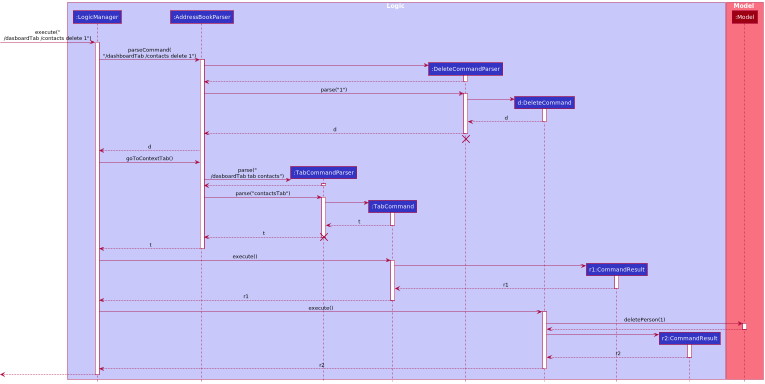

The diagram above was rendered by PlantUML. Its source (embedded in the PNG):
@startuml
!include style.puml

box Logic LOGIC_COLOR_T1
participant ":LogicManager" as LogicManager LOGIC_COLOR
participant ":AddressBookParser" as AddressBookParser LOGIC_COLOR
participant ":TabCommandParser" as TabCommandParser LOGIC_COLOR
participant ":TabCommand" as TabCommand LOGIC_COLOR
participant ":DeleteCommandParser" as DeleteCommandParser LOGIC_COLOR
participant "d:DeleteCommand" as DeleteCommand LOGIC_COLOR
participant "r1:CommandResult" as CommandResult1 LOGIC_COLOR
participant "r2:CommandResult" as CommandResult2 LOGIC_COLOR
end box

box Model MODEL_COLOR_T1
participant ":Model" as Model MODEL_COLOR
end box

[-> LogicManager : execute("\n/dasboardTab /contacts delete 1")
activate LogicManager

LogicManager -> AddressBookParser : parseCommand(\n"/dashboardTab /contacts delete 1")
activate AddressBookParser

create DeleteCommandParser
AddressBookParser -> DeleteCommandParser
activate DeleteCommandParser

DeleteCommandParser --> AddressBookParser
deactivate DeleteCommandParser

AddressBookParser -> DeleteCommandParser : parse("1")
activate DeleteCommandParser

create DeleteCommand
DeleteCommandParser -> DeleteCommand
activate DeleteCommand

DeleteCommand --> DeleteCommandParser : d
deactivate DeleteCommand

DeleteCommandParser --> AddressBookParser : d
deactivate DeleteCommandParser
'Hidden arrow to position the destroy marker below the end of the activation bar.
DeleteCommandParser -[hidden]-> AddressBookParser
destroy DeleteCommandParser

AddressBookParser --> LogicManager : d
LogicManager -> AddressBookParser : goToContextTab()

create TabCommandParser
AddressBookParser -> TabCommandParser : parse("\n/dasboardTab tab contacts")
activate TabCommandParser

TabCommandParser --> AddressBookParser
deactivate TabCommandParser

AddressBookParser -> TabCommandParser : parse("contactsTab")
activate TabCommandParser

create TabCommand
TabCommandParser ->TabCommand
activate TabCommand

TabCommand --> TabCommandParser : t
deactivate TabCommand

TabCommandParser --> AddressBookParser : t
deactivate TabCommandParser
destroy TabCommandParser

AddressBookParser --> LogicManager : t
deactivate AddressBookParser

LogicManager -> TabCommand : execute()
activate TabCommand

create CommandResult1
TabCommand -> CommandResult1
activate CommandResult1

CommandResult1 --> TabCommand: r1
deactivate CommandResult1

TabCommand --> LogicManager : r1
deactivate TabCommand

LogicManager -> DeleteCommand : execute()
activate DeleteCommand

DeleteCommand -> Model : deletePerson(1)
activate Model

Model --> DeleteCommand
deactivate Model

create CommandResult2
DeleteCommand -> CommandResult2
activate CommandResult2

CommandResult2 --> DeleteCommand : r2
deactivate CommandResult2

DeleteCommand --> LogicManager : r2
deactivate DeleteCommand

[<--LogicManager
deactivate LogicManager
@enduml